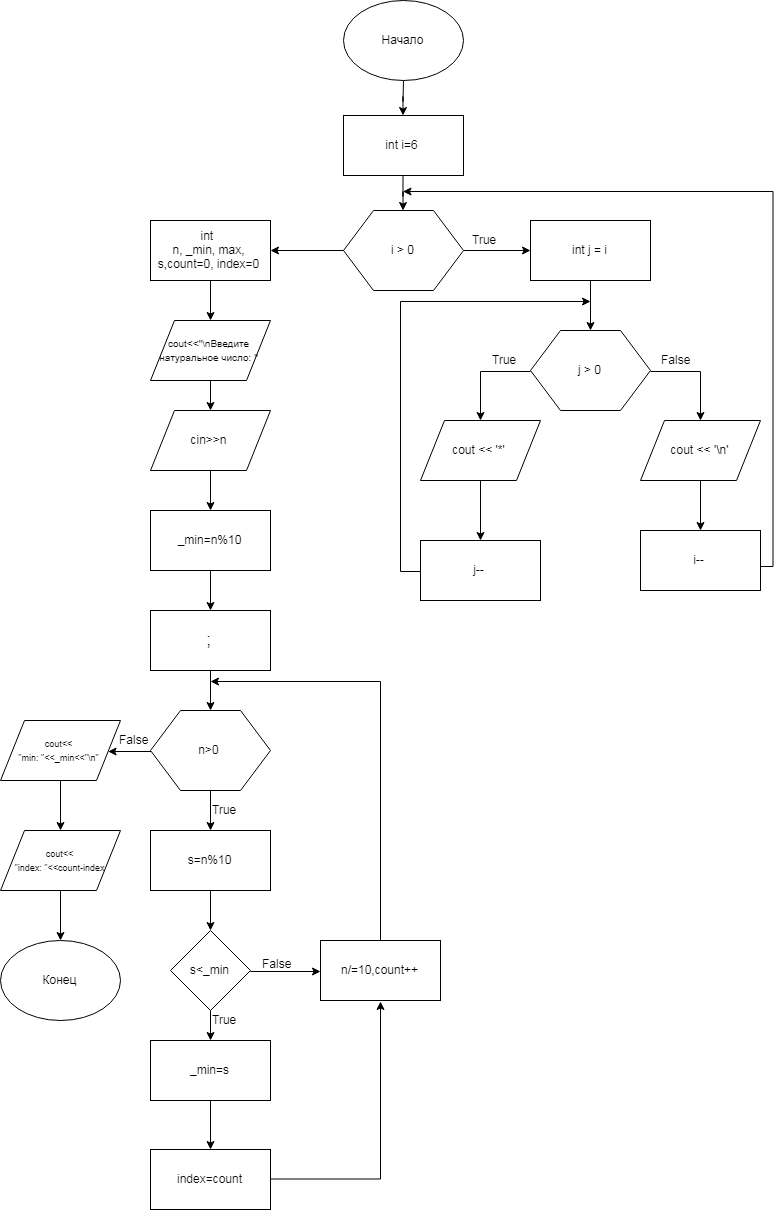

The diagram above was exported from draw.io. Its source (the exported page's mxGraphModel, read from the mxfile embedded in the PNG):
<mxGraphModel dx="2685" dy="2629" grid="1" gridSize="10" guides="1" tooltips="1" connect="1" arrows="1" fold="1" page="1" pageScale="1" pageWidth="827" pageHeight="1169" math="0" shadow="0">
  <root>
    <mxCell id="_uEi3gzjpWnVlBERk7uH-0" />
    <mxCell id="_uEi3gzjpWnVlBERk7uH-1" parent="_uEi3gzjpWnVlBERk7uH-0" />
    <mxCell id="_uEi3gzjpWnVlBERk7uH-7" value="" style="edgeStyle=orthogonalEdgeStyle;rounded=0;orthogonalLoop=1;jettySize=auto;html=1;" edge="1" parent="_uEi3gzjpWnVlBERk7uH-1" source="_uEi3gzjpWnVlBERk7uH-2" target="_uEi3gzjpWnVlBERk7uH-6">
      <mxGeometry relative="1" as="geometry" />
    </mxCell>
    <mxCell id="_uEi3gzjpWnVlBERk7uH-2" value="Начало" style="ellipse;whiteSpace=wrap;html=1;" vertex="1" parent="_uEi3gzjpWnVlBERk7uH-1">
      <mxGeometry x="353" y="-1150" width="120" height="80" as="geometry" />
    </mxCell>
    <mxCell id="_uEi3gzjpWnVlBERk7uH-10" value="" style="edgeStyle=orthogonalEdgeStyle;rounded=0;orthogonalLoop=1;jettySize=auto;html=1;" edge="1" parent="_uEi3gzjpWnVlBERk7uH-1" source="_uEi3gzjpWnVlBERk7uH-3" target="_uEi3gzjpWnVlBERk7uH-9">
      <mxGeometry relative="1" as="geometry" />
    </mxCell>
    <mxCell id="_uEi3gzjpWnVlBERk7uH-32" value="" style="edgeStyle=orthogonalEdgeStyle;rounded=0;orthogonalLoop=1;jettySize=auto;html=1;" edge="1" parent="_uEi3gzjpWnVlBERk7uH-1" source="_uEi3gzjpWnVlBERk7uH-3" target="_uEi3gzjpWnVlBERk7uH-31">
      <mxGeometry relative="1" as="geometry" />
    </mxCell>
    <mxCell id="_uEi3gzjpWnVlBERk7uH-3" value="i &amp;gt; 0" style="shape=hexagon;perimeter=hexagonPerimeter2;whiteSpace=wrap;html=1;" vertex="1" parent="_uEi3gzjpWnVlBERk7uH-1">
      <mxGeometry x="353" y="-940" width="120" height="80" as="geometry" />
    </mxCell>
    <mxCell id="_uEi3gzjpWnVlBERk7uH-8" value="" style="edgeStyle=orthogonalEdgeStyle;rounded=0;orthogonalLoop=1;jettySize=auto;html=1;" edge="1" parent="_uEi3gzjpWnVlBERk7uH-1" source="_uEi3gzjpWnVlBERk7uH-6" target="_uEi3gzjpWnVlBERk7uH-3">
      <mxGeometry relative="1" as="geometry" />
    </mxCell>
    <mxCell id="_uEi3gzjpWnVlBERk7uH-6" value="int i=6" style="rounded=0;whiteSpace=wrap;html=1;" vertex="1" parent="_uEi3gzjpWnVlBERk7uH-1">
      <mxGeometry x="353" y="-1035" width="120" height="60" as="geometry" />
    </mxCell>
    <mxCell id="_uEi3gzjpWnVlBERk7uH-12" value="" style="edgeStyle=orthogonalEdgeStyle;rounded=0;orthogonalLoop=1;jettySize=auto;html=1;" edge="1" parent="_uEi3gzjpWnVlBERk7uH-1" source="_uEi3gzjpWnVlBERk7uH-9" target="_uEi3gzjpWnVlBERk7uH-11">
      <mxGeometry relative="1" as="geometry" />
    </mxCell>
    <mxCell id="_uEi3gzjpWnVlBERk7uH-9" value="int j = i" style="rounded=0;whiteSpace=wrap;html=1;" vertex="1" parent="_uEi3gzjpWnVlBERk7uH-1">
      <mxGeometry x="540" y="-930" width="120" height="60" as="geometry" />
    </mxCell>
    <mxCell id="_uEi3gzjpWnVlBERk7uH-14" style="edgeStyle=orthogonalEdgeStyle;rounded=0;orthogonalLoop=1;jettySize=auto;html=1;exitX=1;exitY=0.5;exitDx=0;exitDy=0;" edge="1" parent="_uEi3gzjpWnVlBERk7uH-1" source="_uEi3gzjpWnVlBERk7uH-11" target="_uEi3gzjpWnVlBERk7uH-13">
      <mxGeometry relative="1" as="geometry" />
    </mxCell>
    <mxCell id="_uEi3gzjpWnVlBERk7uH-24" style="edgeStyle=orthogonalEdgeStyle;rounded=0;orthogonalLoop=1;jettySize=auto;html=1;exitX=0;exitY=0.5;exitDx=0;exitDy=0;" edge="1" parent="_uEi3gzjpWnVlBERk7uH-1" source="_uEi3gzjpWnVlBERk7uH-11" target="_uEi3gzjpWnVlBERk7uH-23">
      <mxGeometry relative="1" as="geometry" />
    </mxCell>
    <mxCell id="_uEi3gzjpWnVlBERk7uH-11" value="j &amp;gt; 0" style="shape=hexagon;perimeter=hexagonPerimeter2;whiteSpace=wrap;html=1;" vertex="1" parent="_uEi3gzjpWnVlBERk7uH-1">
      <mxGeometry x="540" y="-820" width="120" height="80" as="geometry" />
    </mxCell>
    <mxCell id="_uEi3gzjpWnVlBERk7uH-17" value="" style="edgeStyle=orthogonalEdgeStyle;rounded=0;orthogonalLoop=1;jettySize=auto;html=1;" edge="1" parent="_uEi3gzjpWnVlBERk7uH-1" source="_uEi3gzjpWnVlBERk7uH-13" target="_uEi3gzjpWnVlBERk7uH-16">
      <mxGeometry relative="1" as="geometry" />
    </mxCell>
    <mxCell id="_uEi3gzjpWnVlBERk7uH-13" value="cout &amp;lt;&amp;lt; '\n'" style="shape=parallelogram;perimeter=parallelogramPerimeter;whiteSpace=wrap;html=1;" vertex="1" parent="_uEi3gzjpWnVlBERk7uH-1">
      <mxGeometry x="650" y="-730" width="120" height="60" as="geometry" />
    </mxCell>
    <mxCell id="_uEi3gzjpWnVlBERk7uH-18" style="edgeStyle=orthogonalEdgeStyle;rounded=0;orthogonalLoop=1;jettySize=auto;html=1;exitX=1;exitY=0.5;exitDx=0;exitDy=0;" edge="1" parent="_uEi3gzjpWnVlBERk7uH-1">
      <mxGeometry relative="1" as="geometry">
        <mxPoint x="413" y="-960" as="targetPoint" />
        <mxPoint x="762.952380952381" y="-583.8571428571429" as="sourcePoint" />
        <Array as="points">
          <mxPoint x="783" y="-584" />
          <mxPoint x="783" y="-960" />
        </Array>
      </mxGeometry>
    </mxCell>
    <mxCell id="_uEi3gzjpWnVlBERk7uH-16" value="i--" style="rounded=0;whiteSpace=wrap;html=1;" vertex="1" parent="_uEi3gzjpWnVlBERk7uH-1">
      <mxGeometry x="650" y="-620" width="120" height="60" as="geometry" />
    </mxCell>
    <mxCell id="_uEi3gzjpWnVlBERk7uH-19" value="True" style="text;html=1;resizable=0;points=[];autosize=1;align=left;verticalAlign=top;spacingTop=-4;" vertex="1" parent="_uEi3gzjpWnVlBERk7uH-1">
      <mxGeometry x="480" y="-920" width="40" height="20" as="geometry" />
    </mxCell>
    <mxCell id="_uEi3gzjpWnVlBERk7uH-22" value="False" style="text;html=1;resizable=0;points=[];autosize=1;align=left;verticalAlign=top;spacingTop=-4;" vertex="1" parent="_uEi3gzjpWnVlBERk7uH-1">
      <mxGeometry x="669" y="-800" width="40" height="20" as="geometry" />
    </mxCell>
    <mxCell id="_uEi3gzjpWnVlBERk7uH-28" value="" style="edgeStyle=orthogonalEdgeStyle;rounded=0;orthogonalLoop=1;jettySize=auto;html=1;" edge="1" parent="_uEi3gzjpWnVlBERk7uH-1" source="_uEi3gzjpWnVlBERk7uH-23" target="_uEi3gzjpWnVlBERk7uH-25">
      <mxGeometry relative="1" as="geometry" />
    </mxCell>
    <mxCell id="_uEi3gzjpWnVlBERk7uH-23" value="cout &amp;lt;&amp;lt; '*'" style="shape=parallelogram;perimeter=parallelogramPerimeter;whiteSpace=wrap;html=1;" vertex="1" parent="_uEi3gzjpWnVlBERk7uH-1">
      <mxGeometry x="430" y="-730" width="120" height="60" as="geometry" />
    </mxCell>
    <mxCell id="_uEi3gzjpWnVlBERk7uH-29" style="edgeStyle=orthogonalEdgeStyle;rounded=0;orthogonalLoop=1;jettySize=auto;html=1;exitX=0;exitY=0.5;exitDx=0;exitDy=0;" edge="1" parent="_uEi3gzjpWnVlBERk7uH-1" source="_uEi3gzjpWnVlBERk7uH-25">
      <mxGeometry relative="1" as="geometry">
        <mxPoint x="600" y="-850" as="targetPoint" />
        <Array as="points">
          <mxPoint x="410" y="-580" />
          <mxPoint x="410" y="-850" />
        </Array>
      </mxGeometry>
    </mxCell>
    <mxCell id="_uEi3gzjpWnVlBERk7uH-25" value="j--" style="rounded=0;whiteSpace=wrap;html=1;" vertex="1" parent="_uEi3gzjpWnVlBERk7uH-1">
      <mxGeometry x="430" y="-610" width="120" height="60" as="geometry" />
    </mxCell>
    <mxCell id="_uEi3gzjpWnVlBERk7uH-30" value="True" style="text;html=1;resizable=0;points=[];autosize=1;align=left;verticalAlign=top;spacingTop=-4;" vertex="1" parent="_uEi3gzjpWnVlBERk7uH-1">
      <mxGeometry x="500" y="-800" width="40" height="20" as="geometry" />
    </mxCell>
    <mxCell id="_uEi3gzjpWnVlBERk7uH-34" value="" style="edgeStyle=orthogonalEdgeStyle;rounded=0;orthogonalLoop=1;jettySize=auto;html=1;" edge="1" parent="_uEi3gzjpWnVlBERk7uH-1" source="_uEi3gzjpWnVlBERk7uH-31" target="_uEi3gzjpWnVlBERk7uH-33">
      <mxGeometry relative="1" as="geometry" />
    </mxCell>
    <mxCell id="_uEi3gzjpWnVlBERk7uH-31" value="int &lt;br&gt;n, _min, max, s,count=0, index=0" style="rounded=0;whiteSpace=wrap;html=1;" vertex="1" parent="_uEi3gzjpWnVlBERk7uH-1">
      <mxGeometry x="160" y="-930" width="120" height="60" as="geometry" />
    </mxCell>
    <mxCell id="_uEi3gzjpWnVlBERk7uH-38" value="" style="edgeStyle=orthogonalEdgeStyle;rounded=0;orthogonalLoop=1;jettySize=auto;html=1;" edge="1" parent="_uEi3gzjpWnVlBERk7uH-1" source="_uEi3gzjpWnVlBERk7uH-33" target="_uEi3gzjpWnVlBERk7uH-35">
      <mxGeometry relative="1" as="geometry" />
    </mxCell>
    <mxCell id="_uEi3gzjpWnVlBERk7uH-33" value="&lt;font style=&quot;font-size: 10px&quot;&gt;cout&amp;lt;&amp;lt;&quot;\nВведите натуральное число: &quot;&lt;/font&gt;" style="shape=parallelogram;perimeter=parallelogramPerimeter;whiteSpace=wrap;html=1;" vertex="1" parent="_uEi3gzjpWnVlBERk7uH-1">
      <mxGeometry x="160" y="-830" width="120" height="60" as="geometry" />
    </mxCell>
    <mxCell id="_uEi3gzjpWnVlBERk7uH-40" value="" style="edgeStyle=orthogonalEdgeStyle;rounded=0;orthogonalLoop=1;jettySize=auto;html=1;" edge="1" parent="_uEi3gzjpWnVlBERk7uH-1" source="_uEi3gzjpWnVlBERk7uH-35" target="_uEi3gzjpWnVlBERk7uH-39">
      <mxGeometry relative="1" as="geometry" />
    </mxCell>
    <mxCell id="_uEi3gzjpWnVlBERk7uH-35" value="cin&amp;gt;&amp;gt;n" style="shape=parallelogram;perimeter=parallelogramPerimeter;whiteSpace=wrap;html=1;" vertex="1" parent="_uEi3gzjpWnVlBERk7uH-1">
      <mxGeometry x="160" y="-740" width="120" height="60" as="geometry" />
    </mxCell>
    <mxCell id="_uEi3gzjpWnVlBERk7uH-44" value="" style="edgeStyle=orthogonalEdgeStyle;rounded=0;orthogonalLoop=1;jettySize=auto;html=1;" edge="1" parent="_uEi3gzjpWnVlBERk7uH-1" source="_uEi3gzjpWnVlBERk7uH-39" target="_uEi3gzjpWnVlBERk7uH-41">
      <mxGeometry relative="1" as="geometry" />
    </mxCell>
    <mxCell id="_uEi3gzjpWnVlBERk7uH-39" value="_min=n%10" style="rounded=0;whiteSpace=wrap;html=1;" vertex="1" parent="_uEi3gzjpWnVlBERk7uH-1">
      <mxGeometry x="160" y="-640" width="120" height="60" as="geometry" />
    </mxCell>
    <mxCell id="_uEi3gzjpWnVlBERk7uH-43" value="" style="edgeStyle=orthogonalEdgeStyle;rounded=0;orthogonalLoop=1;jettySize=auto;html=1;" edge="1" parent="_uEi3gzjpWnVlBERk7uH-1" source="_uEi3gzjpWnVlBERk7uH-41" target="_uEi3gzjpWnVlBERk7uH-42">
      <mxGeometry relative="1" as="geometry" />
    </mxCell>
    <mxCell id="_uEi3gzjpWnVlBERk7uH-41" value="&lt;font style=&quot;font-size: 17px&quot;&gt;;&lt;/font&gt;" style="rounded=0;whiteSpace=wrap;html=1;" vertex="1" parent="_uEi3gzjpWnVlBERk7uH-1">
      <mxGeometry x="160" y="-540" width="120" height="60" as="geometry" />
    </mxCell>
    <mxCell id="_uEi3gzjpWnVlBERk7uH-46" value="" style="edgeStyle=orthogonalEdgeStyle;rounded=0;orthogonalLoop=1;jettySize=auto;html=1;" edge="1" parent="_uEi3gzjpWnVlBERk7uH-1" source="_uEi3gzjpWnVlBERk7uH-42" target="_uEi3gzjpWnVlBERk7uH-45">
      <mxGeometry relative="1" as="geometry" />
    </mxCell>
    <mxCell id="_uEi3gzjpWnVlBERk7uH-65" value="" style="edgeStyle=orthogonalEdgeStyle;rounded=0;orthogonalLoop=1;jettySize=auto;html=1;" edge="1" parent="_uEi3gzjpWnVlBERk7uH-1" source="_uEi3gzjpWnVlBERk7uH-42" target="_uEi3gzjpWnVlBERk7uH-62">
      <mxGeometry relative="1" as="geometry" />
    </mxCell>
    <mxCell id="_uEi3gzjpWnVlBERk7uH-42" value="n&amp;gt;0" style="shape=hexagon;perimeter=hexagonPerimeter2;whiteSpace=wrap;html=1;" vertex="1" parent="_uEi3gzjpWnVlBERk7uH-1">
      <mxGeometry x="160" y="-440" width="120" height="80" as="geometry" />
    </mxCell>
    <mxCell id="_uEi3gzjpWnVlBERk7uH-48" value="" style="edgeStyle=orthogonalEdgeStyle;rounded=0;orthogonalLoop=1;jettySize=auto;html=1;" edge="1" parent="_uEi3gzjpWnVlBERk7uH-1" source="_uEi3gzjpWnVlBERk7uH-45" target="_uEi3gzjpWnVlBERk7uH-47">
      <mxGeometry relative="1" as="geometry" />
    </mxCell>
    <mxCell id="_uEi3gzjpWnVlBERk7uH-45" value="s=n%10" style="rounded=0;whiteSpace=wrap;html=1;" vertex="1" parent="_uEi3gzjpWnVlBERk7uH-1">
      <mxGeometry x="160" y="-320" width="120" height="60" as="geometry" />
    </mxCell>
    <mxCell id="_uEi3gzjpWnVlBERk7uH-52" value="" style="edgeStyle=orthogonalEdgeStyle;rounded=0;orthogonalLoop=1;jettySize=auto;html=1;" edge="1" parent="_uEi3gzjpWnVlBERk7uH-1" source="_uEi3gzjpWnVlBERk7uH-47" target="_uEi3gzjpWnVlBERk7uH-49">
      <mxGeometry relative="1" as="geometry" />
    </mxCell>
    <mxCell id="_uEi3gzjpWnVlBERk7uH-55" style="edgeStyle=orthogonalEdgeStyle;rounded=0;orthogonalLoop=1;jettySize=auto;html=1;exitX=1;exitY=0.5;exitDx=0;exitDy=0;entryX=0;entryY=0.5;entryDx=0;entryDy=0;" edge="1" parent="_uEi3gzjpWnVlBERk7uH-1" source="_uEi3gzjpWnVlBERk7uH-47" target="_uEi3gzjpWnVlBERk7uH-51">
      <mxGeometry relative="1" as="geometry" />
    </mxCell>
    <mxCell id="_uEi3gzjpWnVlBERk7uH-47" value="s&amp;lt;_min" style="rhombus;whiteSpace=wrap;html=1;" vertex="1" parent="_uEi3gzjpWnVlBERk7uH-1">
      <mxGeometry x="180" y="-220" width="80" height="80" as="geometry" />
    </mxCell>
    <mxCell id="_uEi3gzjpWnVlBERk7uH-53" value="" style="edgeStyle=orthogonalEdgeStyle;rounded=0;orthogonalLoop=1;jettySize=auto;html=1;" edge="1" parent="_uEi3gzjpWnVlBERk7uH-1" source="_uEi3gzjpWnVlBERk7uH-49" target="_uEi3gzjpWnVlBERk7uH-50">
      <mxGeometry relative="1" as="geometry" />
    </mxCell>
    <mxCell id="_uEi3gzjpWnVlBERk7uH-49" value="_min=s" style="rounded=0;whiteSpace=wrap;html=1;" vertex="1" parent="_uEi3gzjpWnVlBERk7uH-1">
      <mxGeometry x="160" y="-110" width="120" height="60" as="geometry" />
    </mxCell>
    <mxCell id="_uEi3gzjpWnVlBERk7uH-54" style="edgeStyle=orthogonalEdgeStyle;rounded=0;orthogonalLoop=1;jettySize=auto;html=1;exitX=1;exitY=0.5;exitDx=0;exitDy=0;entryX=0.5;entryY=1;entryDx=0;entryDy=0;" edge="1" parent="_uEi3gzjpWnVlBERk7uH-1" source="_uEi3gzjpWnVlBERk7uH-50" target="_uEi3gzjpWnVlBERk7uH-51">
      <mxGeometry relative="1" as="geometry" />
    </mxCell>
    <mxCell id="_uEi3gzjpWnVlBERk7uH-50" value="index=count" style="rounded=0;whiteSpace=wrap;html=1;" vertex="1" parent="_uEi3gzjpWnVlBERk7uH-1">
      <mxGeometry x="160" y="-1" width="120" height="60" as="geometry" />
    </mxCell>
    <mxCell id="_uEi3gzjpWnVlBERk7uH-60" style="edgeStyle=orthogonalEdgeStyle;rounded=0;orthogonalLoop=1;jettySize=auto;html=1;exitX=0.5;exitY=0;exitDx=0;exitDy=0;" edge="1" parent="_uEi3gzjpWnVlBERk7uH-1" source="_uEi3gzjpWnVlBERk7uH-51">
      <mxGeometry relative="1" as="geometry">
        <mxPoint x="220.0000000000001" y="-470" as="targetPoint" />
        <Array as="points">
          <mxPoint x="390" y="-470" />
        </Array>
      </mxGeometry>
    </mxCell>
    <mxCell id="_uEi3gzjpWnVlBERk7uH-51" value="n/=10,count++" style="rounded=0;whiteSpace=wrap;html=1;" vertex="1" parent="_uEi3gzjpWnVlBERk7uH-1">
      <mxGeometry x="330" y="-210" width="120" height="60" as="geometry" />
    </mxCell>
    <mxCell id="_uEi3gzjpWnVlBERk7uH-56" value="True" style="text;html=1;resizable=0;points=[];autosize=1;align=left;verticalAlign=top;spacingTop=-4;" vertex="1" parent="_uEi3gzjpWnVlBERk7uH-1">
      <mxGeometry x="220" y="-140" width="40" height="20" as="geometry" />
    </mxCell>
    <mxCell id="_uEi3gzjpWnVlBERk7uH-59" value="False" style="text;html=1;resizable=0;points=[];autosize=1;align=left;verticalAlign=top;spacingTop=-4;" vertex="1" parent="_uEi3gzjpWnVlBERk7uH-1">
      <mxGeometry x="270" y="-196" width="40" height="20" as="geometry" />
    </mxCell>
    <mxCell id="_uEi3gzjpWnVlBERk7uH-61" value="True" style="text;html=1;resizable=0;points=[];autosize=1;align=left;verticalAlign=top;spacingTop=-4;" vertex="1" parent="_uEi3gzjpWnVlBERk7uH-1">
      <mxGeometry x="220" y="-350" width="40" height="20" as="geometry" />
    </mxCell>
    <mxCell id="_uEi3gzjpWnVlBERk7uH-64" value="" style="edgeStyle=orthogonalEdgeStyle;rounded=0;orthogonalLoop=1;jettySize=auto;html=1;" edge="1" parent="_uEi3gzjpWnVlBERk7uH-1" source="_uEi3gzjpWnVlBERk7uH-62" target="_uEi3gzjpWnVlBERk7uH-63">
      <mxGeometry relative="1" as="geometry" />
    </mxCell>
    <mxCell id="_uEi3gzjpWnVlBERk7uH-62" value="&lt;font style=&quot;font-size: 9px&quot;&gt;cout&amp;lt;&amp;lt;&lt;br&gt;&quot;min: &quot;&amp;lt;&amp;lt;_min&amp;lt;&amp;lt;&quot;\n&quot;&lt;/font&gt;" style="shape=parallelogram;perimeter=parallelogramPerimeter;whiteSpace=wrap;html=1;" vertex="1" parent="_uEi3gzjpWnVlBERk7uH-1">
      <mxGeometry x="10" y="-430" width="120" height="60" as="geometry" />
    </mxCell>
    <mxCell id="_uEi3gzjpWnVlBERk7uH-68" value="" style="edgeStyle=orthogonalEdgeStyle;rounded=0;orthogonalLoop=1;jettySize=auto;html=1;" edge="1" parent="_uEi3gzjpWnVlBERk7uH-1" source="_uEi3gzjpWnVlBERk7uH-63" target="_uEi3gzjpWnVlBERk7uH-67">
      <mxGeometry relative="1" as="geometry" />
    </mxCell>
    <mxCell id="_uEi3gzjpWnVlBERk7uH-63" value="&lt;font style=&quot;font-size: 9px&quot;&gt;cout&amp;lt;&amp;lt;&lt;br&gt;&quot;index: &quot;&amp;lt;&amp;lt;count-index&lt;/font&gt;" style="shape=parallelogram;perimeter=parallelogramPerimeter;whiteSpace=wrap;html=1;" vertex="1" parent="_uEi3gzjpWnVlBERk7uH-1">
      <mxGeometry x="10" y="-320" width="120" height="60" as="geometry" />
    </mxCell>
    <mxCell id="_uEi3gzjpWnVlBERk7uH-66" value="False" style="text;html=1;resizable=0;points=[];autosize=1;align=left;verticalAlign=top;spacingTop=-4;" vertex="1" parent="_uEi3gzjpWnVlBERk7uH-1">
      <mxGeometry x="127" y="-420" width="40" height="20" as="geometry" />
    </mxCell>
    <mxCell id="_uEi3gzjpWnVlBERk7uH-67" value="Конец" style="ellipse;whiteSpace=wrap;html=1;" vertex="1" parent="_uEi3gzjpWnVlBERk7uH-1">
      <mxGeometry x="10" y="-210" width="120" height="80" as="geometry" />
    </mxCell>
  </root>
</mxGraphModel>